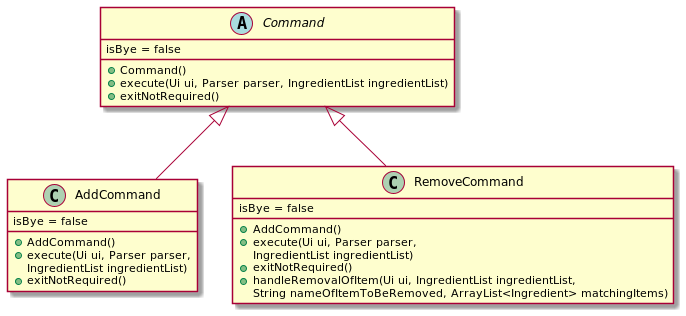

The diagram above was rendered by PlantUML. Its source (embedded in the PNG):
@startuml
'https://plantuml.com/class-diagram

abstract class Command
class AddCommand
class RemoveCommand

Command <|-- AddCommand
Command <|-- RemoveCommand

class AddCommand {
isBye = false
+AddCommand()
+execute(Ui ui, Parser parser,
IngredientList ingredientList)
+exitNotRequired()
}

class RemoveCommand {
isBye = false
+AddCommand()
+execute(Ui ui, Parser parser,
IngredientList ingredientList)
+exitNotRequired()
+handleRemovalOfItem(Ui ui, IngredientList ingredientList,
String nameOfItemToBeRemoved, ArrayList<Ingredient> matchingItems)
}

abstract class Command {
isBye = false
+Command()
+execute(Ui ui, Parser parser, IngredientList ingredientList)
+exitNotRequired()
}

@enduml